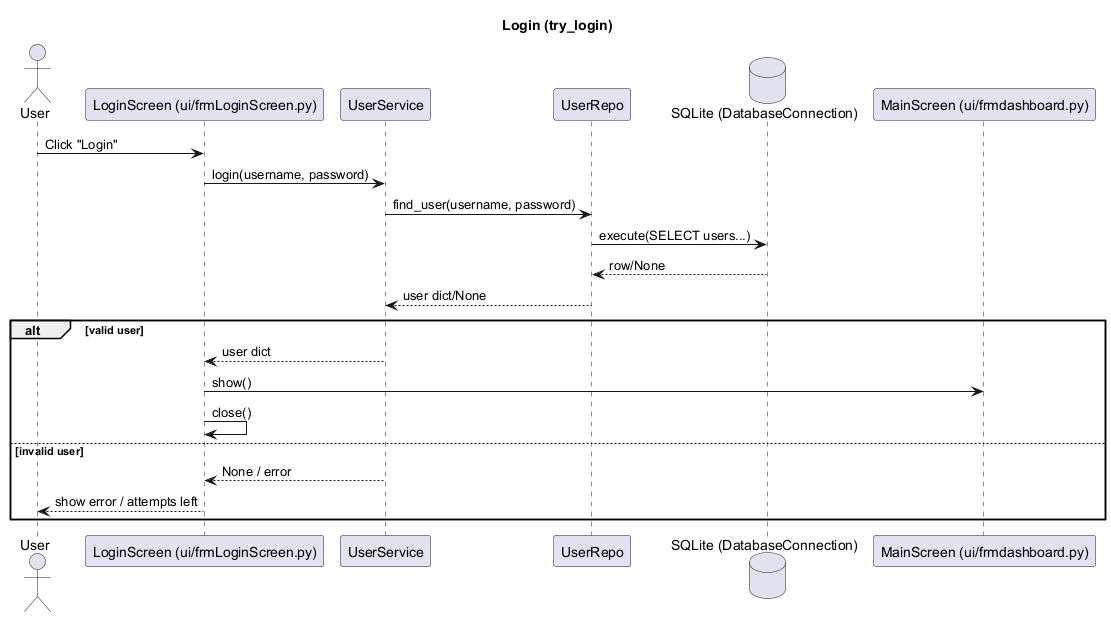

The diagram above was rendered by PlantUML. Its source (embedded in the PNG):
@startuml
title Login (try_login)

actor User
participant "LoginScreen (ui/frmLoginScreen.py)" as UI
participant "UserService" as US
participant "UserRepo" as UR
database "SQLite (DatabaseConnection)" as DB
participant "MainScreen (ui/frmdashboard.py)" as DASH

User -> UI : Click "Login"
UI -> US : login(username, password)
US -> UR : find_user(username, password)
UR -> DB : execute(SELECT users...)
DB --> UR : row/None
UR --> US : user dict/None

alt valid user
  US --> UI : user dict
  UI -> DASH : show()
  UI -> UI : close()
else invalid user
  US --> UI : None / error
  UI --> User : show error / attempts left
end

@enduml